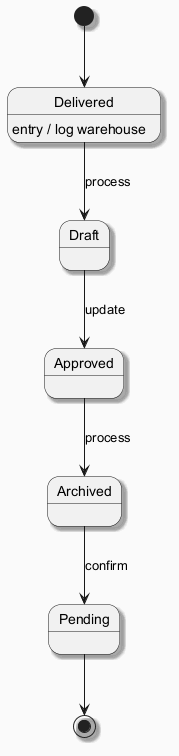

The diagram above was rendered by PlantUML. Its source (embedded in the PNG):
@startuml
skinparam backgroundColor #FAFAFA
skinparam classBackgroundColor #FFF3E0
skinparam classBorderColor #E65100
skinparam shadowing true
[*] --> Delivered
Delivered --> Draft : process
Delivered : entry / log warehouse
Draft --> Approved : update
Approved --> Archived : process
Archived --> Pending : confirm
Pending --> [*]
@enduml